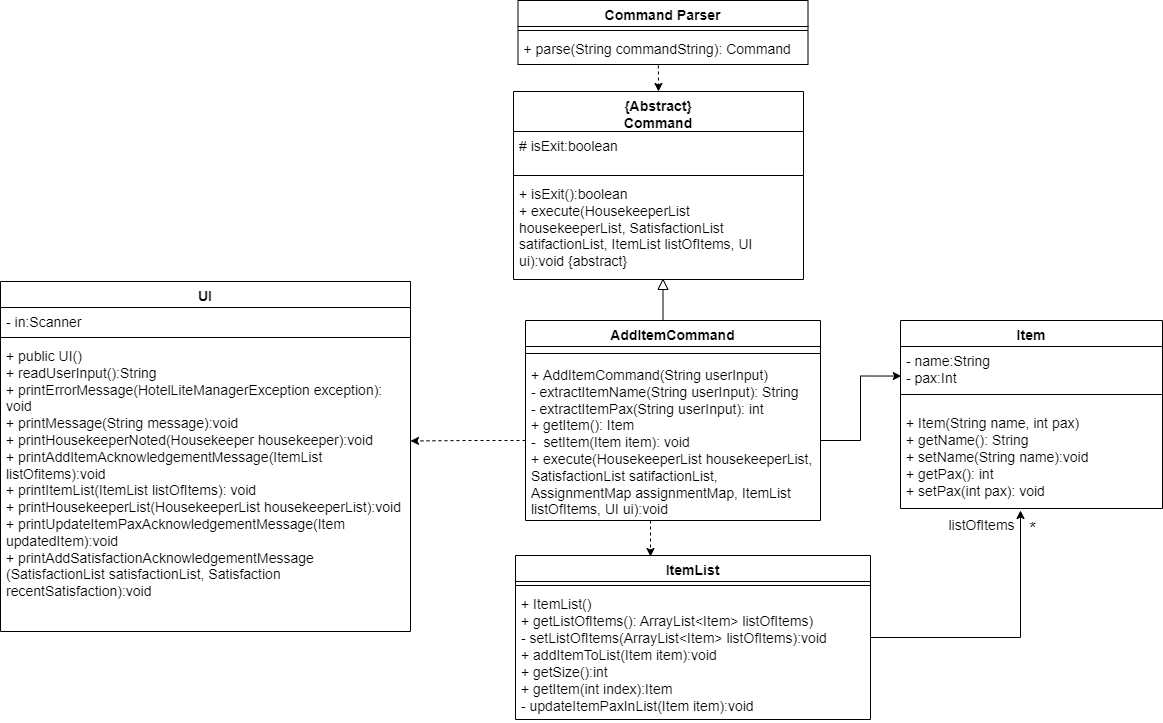

The diagram above was exported from draw.io. Its source (the exported page's mxGraphModel, read from the mxfile embedded in the PNG):
<mxGraphModel dx="2249" dy="767" grid="1" gridSize="10" guides="1" tooltips="1" connect="1" arrows="1" fold="1" page="1" pageScale="1" pageWidth="827" pageHeight="1169" math="0" shadow="0">
  <root>
    <mxCell id="WIyWlLk6GJQsqaUBKTNV-0" />
    <mxCell id="WIyWlLk6GJQsqaUBKTNV-1" parent="WIyWlLk6GJQsqaUBKTNV-0" />
    <mxCell id="IWfI5Gm5reXQlN5K0td5-19" value="AddItemCommand" style="swimlane;fontStyle=1;align=center;verticalAlign=top;childLayout=stackLayout;horizontal=1;startSize=26;horizontalStack=0;resizeParent=1;resizeParentMax=0;resizeLast=0;collapsible=1;marginBottom=0;strokeColor=#000000;fontSize=14;" parent="WIyWlLk6GJQsqaUBKTNV-1" vertex="1">
      <mxGeometry x="265" y="350" width="295" height="200" as="geometry" />
    </mxCell>
    <mxCell id="IWfI5Gm5reXQlN5K0td5-21" value="" style="line;strokeWidth=1;fillColor=none;align=left;verticalAlign=middle;spacingTop=-1;spacingLeft=3;spacingRight=3;rotatable=0;labelPosition=right;points=[];portConstraint=eastwest;" parent="IWfI5Gm5reXQlN5K0td5-19" vertex="1">
      <mxGeometry y="26" width="295" height="14" as="geometry" />
    </mxCell>
    <mxCell id="IWfI5Gm5reXQlN5K0td5-22" value="+ AddItemCommand(String userInput)&#10;- extractItemName(String userInput): String&#10;- extractItemPax(String userInput): int&#10;+ getItem(): Item&#10;-  setItem(Item item): void&#10;+ execute(HousekeeperList housekeeperList, SatisfactionList satifactionList, AssignmentMap assignmentMap, ItemList listOfItems, UI ui):void" style="text;strokeColor=none;fillColor=none;align=left;verticalAlign=top;spacingLeft=4;spacingRight=4;overflow=hidden;rotatable=0;points=[[0,0.5],[1,0.5]];portConstraint=eastwest;fontSize=14;whiteSpace=wrap;" parent="IWfI5Gm5reXQlN5K0td5-19" vertex="1">
      <mxGeometry y="40" width="295" height="160" as="geometry" />
    </mxCell>
    <mxCell id="6EeUMykk1xDyM37zRZG6-9" value="Item" style="swimlane;fontStyle=1;align=center;verticalAlign=top;childLayout=stackLayout;horizontal=1;startSize=26;horizontalStack=0;resizeParent=1;resizeParentMax=0;resizeLast=0;collapsible=1;marginBottom=0;fontSize=14;" parent="WIyWlLk6GJQsqaUBKTNV-1" vertex="1">
      <mxGeometry x="640" y="350" width="262" height="188" as="geometry" />
    </mxCell>
    <mxCell id="6EeUMykk1xDyM37zRZG6-10" value="- name:String&#10;- pax:Int" style="text;strokeColor=none;fillColor=none;align=left;verticalAlign=top;spacingLeft=4;spacingRight=4;overflow=hidden;rotatable=0;points=[[0,0.5],[1,0.5]];portConstraint=eastwest;fontSize=14;" parent="6EeUMykk1xDyM37zRZG6-9" vertex="1">
      <mxGeometry y="26" width="262" height="34" as="geometry" />
    </mxCell>
    <mxCell id="6EeUMykk1xDyM37zRZG6-11" value="" style="line;strokeWidth=1;fillColor=none;align=left;verticalAlign=middle;spacingTop=-1;spacingLeft=3;spacingRight=3;rotatable=0;labelPosition=right;points=[];portConstraint=eastwest;" parent="6EeUMykk1xDyM37zRZG6-9" vertex="1">
      <mxGeometry y="60" width="262" height="28" as="geometry" />
    </mxCell>
    <mxCell id="6EeUMykk1xDyM37zRZG6-12" value="+ Item(String name, int pax)&#10;+ getName(): String&#10;+ setName(String name):void&#10;+ getPax(): int&#10;+ setPax(int pax): void&#10;&#10;" style="text;strokeColor=none;fillColor=none;align=left;verticalAlign=top;spacingLeft=4;spacingRight=4;overflow=hidden;rotatable=0;points=[[0,0.5],[1,0.5]];portConstraint=eastwest;fontSize=14;" parent="6EeUMykk1xDyM37zRZG6-9" vertex="1">
      <mxGeometry y="88" width="262" height="100" as="geometry" />
    </mxCell>
    <mxCell id="6EeUMykk1xDyM37zRZG6-19" style="edgeStyle=orthogonalEdgeStyle;rounded=0;orthogonalLoop=1;jettySize=auto;html=1;exitX=1;exitY=0.5;exitDx=0;exitDy=0;labelBackgroundColor=default;labelBorderColor=none;entryX=0.003;entryY=0.869;entryDx=0;entryDy=0;entryPerimeter=0;" parent="WIyWlLk6GJQsqaUBKTNV-1" source="IWfI5Gm5reXQlN5K0td5-22" target="6EeUMykk1xDyM37zRZG6-10" edge="1">
      <mxGeometry relative="1" as="geometry">
        <mxPoint x="570" y="409" as="targetPoint" />
      </mxGeometry>
    </mxCell>
    <mxCell id="6EeUMykk1xDyM37zRZG6-25" style="edgeStyle=orthogonalEdgeStyle;rounded=0;orthogonalLoop=1;jettySize=auto;html=1;labelBackgroundColor=default;labelBorderColor=none;" parent="WIyWlLk6GJQsqaUBKTNV-1" source="6EeUMykk1xDyM37zRZG6-21" edge="1">
      <mxGeometry relative="1" as="geometry">
        <mxPoint x="760" y="540" as="targetPoint" />
      </mxGeometry>
    </mxCell>
    <mxCell id="6EeUMykk1xDyM37zRZG6-26" value="&lt;font style=&quot;font-size: 17px;&quot;&gt;*&lt;/font&gt;" style="edgeLabel;html=1;align=center;verticalAlign=middle;resizable=0;points=[];fontSize=17;" parent="6EeUMykk1xDyM37zRZG6-25" connectable="0" vertex="1">
      <mxGeometry x="0.909" y="1" relative="1" as="geometry">
        <mxPoint x="12" y="5" as="offset" />
      </mxGeometry>
    </mxCell>
    <mxCell id="6EeUMykk1xDyM37zRZG6-27" value="&lt;font style=&quot;font-size: 14px&quot;&gt;listOfItems&lt;/font&gt;" style="edgeLabel;html=1;align=center;verticalAlign=middle;resizable=0;points=[];fontSize=17;" parent="6EeUMykk1xDyM37zRZG6-25" connectable="0" vertex="1">
      <mxGeometry x="0.9025" relative="1" as="geometry">
        <mxPoint x="-40" as="offset" />
      </mxGeometry>
    </mxCell>
    <mxCell id="6EeUMykk1xDyM37zRZG6-21" value="ItemList" style="swimlane;fontStyle=1;align=center;verticalAlign=top;childLayout=stackLayout;horizontal=1;startSize=26;horizontalStack=0;resizeParent=1;resizeParentMax=0;resizeLast=0;collapsible=1;marginBottom=0;fontSize=14;" parent="WIyWlLk6GJQsqaUBKTNV-1" vertex="1">
      <mxGeometry x="255" y="585" width="355" height="164" as="geometry" />
    </mxCell>
    <mxCell id="6EeUMykk1xDyM37zRZG6-23" value="" style="line;strokeWidth=1;fillColor=none;align=left;verticalAlign=middle;spacingTop=-1;spacingLeft=3;spacingRight=3;rotatable=0;labelPosition=right;points=[];portConstraint=eastwest;" parent="6EeUMykk1xDyM37zRZG6-21" vertex="1">
      <mxGeometry y="26" width="355" height="8" as="geometry" />
    </mxCell>
    <mxCell id="6EeUMykk1xDyM37zRZG6-24" value="+ ItemList()&#10;+ getListOfItems(): ArrayList&lt;Item&gt; listOfItems)&#10;- setListOfItems(ArrayList&lt;Item&gt; listOfItems):void&#10;+ addItemToList(Item item):void&#10;+ getSize():int&#10;+ getItem(int index):Item&#10;- updateItemPaxInList(Item item):void&#10;&#10;" style="text;strokeColor=none;fillColor=none;align=left;verticalAlign=top;spacingLeft=4;spacingRight=4;overflow=hidden;rotatable=0;points=[[0,0.5],[1,0.5]];portConstraint=eastwest;fontSize=14;" parent="6EeUMykk1xDyM37zRZG6-21" vertex="1">
      <mxGeometry y="34" width="355" height="130" as="geometry" />
    </mxCell>
    <mxCell id="6EeUMykk1xDyM37zRZG6-28" value="UI" style="swimlane;fontStyle=1;align=center;verticalAlign=top;childLayout=stackLayout;horizontal=1;startSize=26;horizontalStack=0;resizeParent=1;resizeParentMax=0;resizeLast=0;collapsible=1;marginBottom=0;fontSize=14;" parent="WIyWlLk6GJQsqaUBKTNV-1" vertex="1">
      <mxGeometry x="-260" y="311" width="410" height="350" as="geometry" />
    </mxCell>
    <mxCell id="6EeUMykk1xDyM37zRZG6-29" value="- in:Scanner" style="text;strokeColor=none;fillColor=none;align=left;verticalAlign=top;spacingLeft=4;spacingRight=4;overflow=hidden;rotatable=0;points=[[0,0.5],[1,0.5]];portConstraint=eastwest;fontSize=14;" parent="6EeUMykk1xDyM37zRZG6-28" vertex="1">
      <mxGeometry y="26" width="410" height="26" as="geometry" />
    </mxCell>
    <mxCell id="6EeUMykk1xDyM37zRZG6-30" value="" style="line;strokeWidth=1;fillColor=none;align=left;verticalAlign=middle;spacingTop=-1;spacingLeft=3;spacingRight=3;rotatable=0;labelPosition=right;points=[];portConstraint=eastwest;fontSize=12;" parent="6EeUMykk1xDyM37zRZG6-28" vertex="1">
      <mxGeometry y="52" width="410" height="8" as="geometry" />
    </mxCell>
    <mxCell id="6EeUMykk1xDyM37zRZG6-31" value="+ public UI()&#10;+ readUserInput():String&#10;+ printErrorMessage(HotelLiteManagerException exception): void&#10;+ printMessage(String message):void&#10;+ printHousekeeperNoted(Housekeeper housekeeper):void&#10;+ printAddItemAcknowledgementMessage(ItemList listOfitems):void&#10;+ printItemList(ItemList listOfItems): void&#10;+ printHousekeeperList(HousekeeperList housekeeperList):void&#10;+ printUpdateItemPaxAcknowledgementMessage(Item updatedItem):void&#10;+ printAddSatisfactionAcknowledgementMessage (SatisfactionList satisfactionList, Satisfaction recentSatisfaction):void" style="text;strokeColor=none;fillColor=none;align=left;verticalAlign=top;spacingLeft=4;spacingRight=4;overflow=hidden;rotatable=0;points=[[0,0.5],[1,0.5]];portConstraint=eastwest;fontSize=14;whiteSpace=wrap;" parent="6EeUMykk1xDyM37zRZG6-28" vertex="1">
      <mxGeometry y="60" width="410" height="290" as="geometry" />
    </mxCell>
    <mxCell id="6EeUMykk1xDyM37zRZG6-32" style="edgeStyle=orthogonalEdgeStyle;rounded=0;orthogonalLoop=1;jettySize=auto;html=1;exitX=0;exitY=0.5;exitDx=0;exitDy=0;entryX=1;entryY=0.343;entryDx=0;entryDy=0;entryPerimeter=0;labelBackgroundColor=default;labelBorderColor=none;fontSize=12;dashed=1;" parent="WIyWlLk6GJQsqaUBKTNV-1" source="IWfI5Gm5reXQlN5K0td5-22" target="6EeUMykk1xDyM37zRZG6-31" edge="1">
      <mxGeometry relative="1" as="geometry" />
    </mxCell>
    <mxCell id="6EeUMykk1xDyM37zRZG6-35" value="" style="endArrow=classic;html=1;rounded=0;dashed=1;labelBackgroundColor=default;labelBorderColor=none;fontSize=12;" parent="WIyWlLk6GJQsqaUBKTNV-1" edge="1">
      <mxGeometry width="50" height="50" relative="1" as="geometry">
        <mxPoint x="390" y="550" as="sourcePoint" />
        <mxPoint x="390" y="586" as="targetPoint" />
      </mxGeometry>
    </mxCell>
    <mxCell id="6EeUMykk1xDyM37zRZG6-40" value="Command Parser" style="swimlane;fontStyle=1;align=center;verticalAlign=top;childLayout=stackLayout;horizontal=1;startSize=26;horizontalStack=0;resizeParent=1;resizeParentMax=0;resizeLast=0;collapsible=1;marginBottom=0;fontSize=14;" parent="WIyWlLk6GJQsqaUBKTNV-1" vertex="1">
      <mxGeometry x="257.5" y="30" width="290" height="64" as="geometry" />
    </mxCell>
    <mxCell id="6EeUMykk1xDyM37zRZG6-42" value="" style="line;strokeWidth=1;fillColor=none;align=left;verticalAlign=middle;spacingTop=-1;spacingLeft=3;spacingRight=3;rotatable=0;labelPosition=right;points=[];portConstraint=eastwest;fontSize=12;" parent="6EeUMykk1xDyM37zRZG6-40" vertex="1">
      <mxGeometry y="26" width="290" height="8" as="geometry" />
    </mxCell>
    <mxCell id="6EeUMykk1xDyM37zRZG6-43" value="+ parse(String commandString): Command" style="text;strokeColor=none;fillColor=none;align=left;verticalAlign=top;spacingLeft=4;spacingRight=4;overflow=hidden;rotatable=0;points=[[0,0.5],[1,0.5]];portConstraint=eastwest;fontSize=14;" parent="6EeUMykk1xDyM37zRZG6-40" vertex="1">
      <mxGeometry y="34" width="290" height="30" as="geometry" />
    </mxCell>
    <mxCell id="2N_pDUMce0QHtgDQ5Hxf-6" value="" style="group" parent="WIyWlLk6GJQsqaUBKTNV-1" connectable="0" vertex="1">
      <mxGeometry x="397.5" y="309" width="10" height="40" as="geometry" />
    </mxCell>
    <mxCell id="2N_pDUMce0QHtgDQ5Hxf-0" value="" style="triangle;whiteSpace=wrap;html=1;rotation=-90;" parent="2N_pDUMce0QHtgDQ5Hxf-6" vertex="1">
      <mxGeometry width="10" height="10" as="geometry" />
    </mxCell>
    <mxCell id="2N_pDUMce0QHtgDQ5Hxf-1" value="" style="endArrow=none;html=1;rounded=0;entryX=0;entryY=0.5;entryDx=0;entryDy=0;" parent="2N_pDUMce0QHtgDQ5Hxf-6" target="2N_pDUMce0QHtgDQ5Hxf-0" edge="1">
      <mxGeometry width="50" height="50" relative="1" as="geometry">
        <mxPoint x="5" y="40" as="sourcePoint" />
        <mxPoint y="20" as="targetPoint" />
      </mxGeometry>
    </mxCell>
    <mxCell id="CqKCthRxxvDWmzgfPo3m-2" value="" style="endArrow=classic;html=1;rounded=0;exitX=0.484;exitY=1.033;exitDx=0;exitDy=0;exitPerimeter=0;dashed=1;entryX=0.5;entryY=0;entryDx=0;entryDy=0;" parent="WIyWlLk6GJQsqaUBKTNV-1" source="6EeUMykk1xDyM37zRZG6-43" target="CqKCthRxxvDWmzgfPo3m-7" edge="1">
      <mxGeometry width="50" height="50" relative="1" as="geometry">
        <mxPoint x="401.2800000000002" y="158.78999999999996" as="sourcePoint" />
        <mxPoint x="398" y="140" as="targetPoint" />
      </mxGeometry>
    </mxCell>
    <mxCell id="CqKCthRxxvDWmzgfPo3m-7" value="{Abstract}&#10;Command" style="swimlane;fontStyle=1;align=center;verticalAlign=top;childLayout=stackLayout;horizontal=1;startSize=40;horizontalStack=0;resizeParent=1;resizeParentMax=0;resizeLast=0;collapsible=1;marginBottom=0;fontSize=14;" parent="WIyWlLk6GJQsqaUBKTNV-1" vertex="1">
      <mxGeometry x="253" y="121" width="290" height="188" as="geometry" />
    </mxCell>
    <mxCell id="CqKCthRxxvDWmzgfPo3m-8" value="# isExit:boolean" style="text;strokeColor=none;fillColor=none;align=left;verticalAlign=top;spacingLeft=4;spacingRight=4;overflow=hidden;rotatable=0;points=[[0,0.5],[1,0.5]];portConstraint=eastwest;fontSize=14;spacing=2;" parent="CqKCthRxxvDWmzgfPo3m-7" vertex="1">
      <mxGeometry y="40" width="290" height="40" as="geometry" />
    </mxCell>
    <mxCell id="CqKCthRxxvDWmzgfPo3m-9" value="" style="line;strokeWidth=1;fillColor=none;align=left;verticalAlign=middle;spacingTop=-1;spacingLeft=3;spacingRight=3;rotatable=0;labelPosition=right;points=[];portConstraint=eastwest;fontSize=14;" parent="CqKCthRxxvDWmzgfPo3m-7" vertex="1">
      <mxGeometry y="80" width="290" height="8" as="geometry" />
    </mxCell>
    <mxCell id="CqKCthRxxvDWmzgfPo3m-10" value="+ isExit():boolean&#10;+ execute(HousekeeperList housekeeperList, SatisfactionList satifactionList, ItemList listOfItems, UI ui):void {abstract}" style="text;strokeColor=none;fillColor=none;align=left;verticalAlign=top;spacingLeft=4;spacingRight=4;overflow=hidden;rotatable=0;points=[[0,0.5],[1,0.5]];portConstraint=eastwest;fontSize=14;whiteSpace=wrap;" parent="CqKCthRxxvDWmzgfPo3m-7" vertex="1">
      <mxGeometry y="88" width="290" height="100" as="geometry" />
    </mxCell>
  </root>
</mxGraphModel>